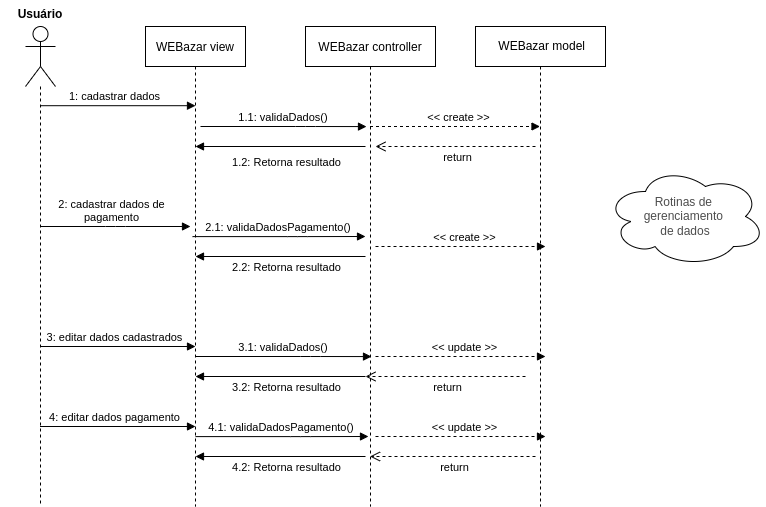

The diagram above was exported from draw.io. Its source (the exported page's mxGraphModel, read from the mxfile embedded in the PNG):
<mxGraphModel dx="1422" dy="737" grid="1" gridSize="10" guides="1" tooltips="1" connect="1" arrows="1" fold="1" page="1" pageScale="1" pageWidth="850" pageHeight="1100" math="0" shadow="0">
  <root>
    <mxCell id="0" />
    <mxCell id="1" parent="0" />
    <mxCell id="3nuBFxr9cyL0pnOWT2aG-1" value="WEBazar view" style="shape=umlLifeline;perimeter=lifelinePerimeter;container=1;collapsible=0;recursiveResize=0;rounded=0;shadow=0;strokeWidth=1;" parent="1" vertex="1">
      <mxGeometry x="150" y="80" width="100" height="480" as="geometry" />
    </mxCell>
    <mxCell id="zFYgfK50hGTht6O7PAEf-24" value="3: editar dados cadastrados" style="verticalAlign=bottom;startArrow=none;endArrow=block;startSize=8;shadow=0;strokeWidth=1;startFill=0;" parent="3nuBFxr9cyL0pnOWT2aG-1" source="40SzbzoVssS-k8bvdZ0D-2" edge="1">
      <mxGeometry x="-0.04" relative="1" as="geometry">
        <mxPoint x="-100" y="321.3299999999999" as="sourcePoint" />
        <mxPoint x="50" y="320" as="targetPoint" />
        <mxPoint as="offset" />
      </mxGeometry>
    </mxCell>
    <mxCell id="zFYgfK50hGTht6O7PAEf-31" value="4: editar dados pagamento" style="verticalAlign=bottom;startArrow=none;endArrow=block;startSize=8;shadow=0;strokeWidth=1;startFill=0;" parent="3nuBFxr9cyL0pnOWT2aG-1" source="40SzbzoVssS-k8bvdZ0D-2" edge="1">
      <mxGeometry x="-0.04" relative="1" as="geometry">
        <mxPoint x="-100" y="401.3299999999999" as="sourcePoint" />
        <mxPoint x="50" y="400" as="targetPoint" />
        <mxPoint as="offset" />
      </mxGeometry>
    </mxCell>
    <mxCell id="3nuBFxr9cyL0pnOWT2aG-5" value="WEBazar controller" style="shape=umlLifeline;perimeter=lifelinePerimeter;container=1;collapsible=0;recursiveResize=0;rounded=0;shadow=0;strokeWidth=1;" parent="1" vertex="1">
      <mxGeometry x="310" y="80" width="130" height="480" as="geometry" />
    </mxCell>
    <mxCell id="zFYgfK50hGTht6O7PAEf-15" value="" style="html=1;verticalAlign=bottom;endArrow=block;rounded=0;dashed=1;" parent="3nuBFxr9cyL0pnOWT2aG-5" edge="1">
      <mxGeometry width="80" relative="1" as="geometry">
        <mxPoint x="70" y="220" as="sourcePoint" />
        <mxPoint x="240" y="220" as="targetPoint" />
        <Array as="points">
          <mxPoint x="195.5" y="220" />
        </Array>
      </mxGeometry>
    </mxCell>
    <mxCell id="zFYgfK50hGTht6O7PAEf-16" value="&amp;lt;&amp;lt; create &amp;gt;&amp;gt;" style="edgeLabel;html=1;align=center;verticalAlign=middle;resizable=0;points=[];" parent="zFYgfK50hGTht6O7PAEf-15" connectable="0" vertex="1">
      <mxGeometry y="3" relative="1" as="geometry">
        <mxPoint x="3" y="-7" as="offset" />
      </mxGeometry>
    </mxCell>
    <mxCell id="zFYgfK50hGTht6O7PAEf-20" value="" style="endArrow=none;startArrow=block;endFill=0;startFill=1;html=1;rounded=0;" parent="3nuBFxr9cyL0pnOWT2aG-5" edge="1">
      <mxGeometry width="160" relative="1" as="geometry">
        <mxPoint x="-110" y="230" as="sourcePoint" />
        <mxPoint x="60" y="230" as="targetPoint" />
      </mxGeometry>
    </mxCell>
    <mxCell id="zFYgfK50hGTht6O7PAEf-21" value="2.2: Retorna resultado" style="edgeLabel;html=1;align=center;verticalAlign=middle;resizable=0;points=[];" parent="zFYgfK50hGTht6O7PAEf-20" connectable="0" vertex="1">
      <mxGeometry x="-0.4" y="-1" relative="1" as="geometry">
        <mxPoint x="39" y="9" as="offset" />
      </mxGeometry>
    </mxCell>
    <mxCell id="zFYgfK50hGTht6O7PAEf-22" value="" style="endArrow=none;startArrow=block;endFill=0;startFill=1;html=1;rounded=0;" parent="3nuBFxr9cyL0pnOWT2aG-5" edge="1">
      <mxGeometry width="160" relative="1" as="geometry">
        <mxPoint x="-110" y="120" as="sourcePoint" />
        <mxPoint x="60" y="120" as="targetPoint" />
      </mxGeometry>
    </mxCell>
    <mxCell id="zFYgfK50hGTht6O7PAEf-23" value="1.2: Retorna resultado" style="edgeLabel;html=1;align=center;verticalAlign=middle;resizable=0;points=[];" parent="zFYgfK50hGTht6O7PAEf-22" connectable="0" vertex="1">
      <mxGeometry x="-0.4" y="-1" relative="1" as="geometry">
        <mxPoint x="39" y="14" as="offset" />
      </mxGeometry>
    </mxCell>
    <mxCell id="zFYgfK50hGTht6O7PAEf-25" value="3.1: validaDados()" style="verticalAlign=bottom;endArrow=block;shadow=0;strokeWidth=1;entryX=0.1;entryY=0.056;entryDx=0;entryDy=0;entryPerimeter=0;" parent="3nuBFxr9cyL0pnOWT2aG-5" edge="1">
      <mxGeometry relative="1" as="geometry">
        <mxPoint x="-110" y="330" as="sourcePoint" />
        <mxPoint x="66" y="330.08000000000004" as="targetPoint" />
        <Array as="points">
          <mxPoint x="5" y="330" />
        </Array>
      </mxGeometry>
    </mxCell>
    <mxCell id="zFYgfK50hGTht6O7PAEf-26" value="" style="html=1;verticalAlign=bottom;endArrow=block;rounded=0;dashed=1;" parent="3nuBFxr9cyL0pnOWT2aG-5" edge="1">
      <mxGeometry width="80" relative="1" as="geometry">
        <mxPoint x="70" y="330" as="sourcePoint" />
        <mxPoint x="240" y="330" as="targetPoint" />
        <Array as="points">
          <mxPoint x="195.5" y="330" />
        </Array>
      </mxGeometry>
    </mxCell>
    <mxCell id="zFYgfK50hGTht6O7PAEf-27" value="&amp;lt;&amp;lt; update &amp;gt;&amp;gt;" style="edgeLabel;html=1;align=center;verticalAlign=middle;resizable=0;points=[];" parent="zFYgfK50hGTht6O7PAEf-26" connectable="0" vertex="1">
      <mxGeometry y="3" relative="1" as="geometry">
        <mxPoint x="3" y="-7" as="offset" />
      </mxGeometry>
    </mxCell>
    <mxCell id="zFYgfK50hGTht6O7PAEf-28" value="" style="endArrow=none;startArrow=block;endFill=0;startFill=1;html=1;rounded=0;" parent="3nuBFxr9cyL0pnOWT2aG-5" edge="1">
      <mxGeometry width="160" relative="1" as="geometry">
        <mxPoint x="-110" y="350" as="sourcePoint" />
        <mxPoint x="60" y="350" as="targetPoint" />
      </mxGeometry>
    </mxCell>
    <mxCell id="zFYgfK50hGTht6O7PAEf-29" value="3.2: Retorna resultado" style="edgeLabel;html=1;align=center;verticalAlign=middle;resizable=0;points=[];" parent="zFYgfK50hGTht6O7PAEf-28" connectable="0" vertex="1">
      <mxGeometry x="-0.4" y="-1" relative="1" as="geometry">
        <mxPoint x="39" y="9" as="offset" />
      </mxGeometry>
    </mxCell>
    <mxCell id="zFYgfK50hGTht6O7PAEf-32" value="4.1: validaDadosPagamento()" style="verticalAlign=bottom;endArrow=block;shadow=0;strokeWidth=1;entryX=0.523;entryY=0.37;entryDx=0;entryDy=0;entryPerimeter=0;" parent="3nuBFxr9cyL0pnOWT2aG-5" edge="1">
      <mxGeometry relative="1" as="geometry">
        <mxPoint x="-110" y="410.0999999999999" as="sourcePoint" />
        <mxPoint x="62.99000000000001" y="410" as="targetPoint" />
        <Array as="points">
          <mxPoint x="-5" y="410.1" />
        </Array>
      </mxGeometry>
    </mxCell>
    <mxCell id="zFYgfK50hGTht6O7PAEf-33" value="" style="endArrow=none;startArrow=block;endFill=0;startFill=1;html=1;rounded=0;" parent="3nuBFxr9cyL0pnOWT2aG-5" edge="1">
      <mxGeometry width="160" relative="1" as="geometry">
        <mxPoint x="-110" y="430" as="sourcePoint" />
        <mxPoint x="60" y="430" as="targetPoint" />
      </mxGeometry>
    </mxCell>
    <mxCell id="zFYgfK50hGTht6O7PAEf-34" value="4.2: Retorna resultado" style="edgeLabel;html=1;align=center;verticalAlign=middle;resizable=0;points=[];" parent="zFYgfK50hGTht6O7PAEf-33" connectable="0" vertex="1">
      <mxGeometry x="-0.4" y="-1" relative="1" as="geometry">
        <mxPoint x="39" y="9" as="offset" />
      </mxGeometry>
    </mxCell>
    <mxCell id="zFYgfK50hGTht6O7PAEf-17" value="return" style="html=1;verticalAlign=bottom;endArrow=open;dashed=1;endSize=8;rounded=0;" parent="3nuBFxr9cyL0pnOWT2aG-5" edge="1">
      <mxGeometry x="-0.0222" y="20" relative="1" as="geometry">
        <mxPoint x="220" y="350" as="sourcePoint" />
        <mxPoint x="60" y="350" as="targetPoint" />
        <mxPoint as="offset" />
      </mxGeometry>
    </mxCell>
    <mxCell id="3nuBFxr9cyL0pnOWT2aG-8" value="1.1: validaDados()" style="verticalAlign=bottom;endArrow=block;shadow=0;strokeWidth=1;entryX=0.1;entryY=0.056;entryDx=0;entryDy=0;entryPerimeter=0;" parent="1" edge="1">
      <mxGeometry relative="1" as="geometry">
        <mxPoint x="205" y="180" as="sourcePoint" />
        <mxPoint x="371" y="180.08000000000004" as="targetPoint" />
        <Array as="points">
          <mxPoint x="310" y="180" />
        </Array>
      </mxGeometry>
    </mxCell>
    <mxCell id="3nuBFxr9cyL0pnOWT2aG-3" value="1: cadastrar dados" style="verticalAlign=bottom;startArrow=none;endArrow=block;startSize=8;shadow=0;strokeWidth=1;startFill=0;entryX=0.5;entryY=0.165;entryDx=0;entryDy=0;entryPerimeter=0;" parent="1" source="40SzbzoVssS-k8bvdZ0D-2" target="3nuBFxr9cyL0pnOWT2aG-1" edge="1">
      <mxGeometry x="-0.04" relative="1" as="geometry">
        <mxPoint x="50" y="162.18000000000006" as="sourcePoint" />
        <mxPoint x="195" y="162.17999999999995" as="targetPoint" />
        <mxPoint as="offset" />
      </mxGeometry>
    </mxCell>
    <mxCell id="zFYgfK50hGTht6O7PAEf-5" value="&amp;nbsp;WEBazar model" style="shape=umlLifeline;perimeter=lifelinePerimeter;whiteSpace=wrap;html=1;container=1;collapsible=0;recursiveResize=0;outlineConnect=0;" parent="1" vertex="1">
      <mxGeometry x="480" y="80" width="130" height="480" as="geometry" />
    </mxCell>
    <mxCell id="zFYgfK50hGTht6O7PAEf-9" value="return" style="html=1;verticalAlign=bottom;endArrow=open;dashed=1;endSize=8;rounded=0;" parent="zFYgfK50hGTht6O7PAEf-5" edge="1">
      <mxGeometry x="-0.0222" y="20" relative="1" as="geometry">
        <mxPoint x="60" y="120" as="sourcePoint" />
        <mxPoint x="-100" y="120" as="targetPoint" />
        <mxPoint as="offset" />
      </mxGeometry>
    </mxCell>
    <mxCell id="zFYgfK50hGTht6O7PAEf-7" value="" style="html=1;verticalAlign=bottom;endArrow=block;rounded=0;dashed=1;" parent="1" source="3nuBFxr9cyL0pnOWT2aG-5" target="zFYgfK50hGTht6O7PAEf-5" edge="1">
      <mxGeometry width="80" relative="1" as="geometry">
        <mxPoint x="450" y="180" as="sourcePoint" />
        <mxPoint x="460" y="200" as="targetPoint" />
        <Array as="points">
          <mxPoint x="500" y="180" />
        </Array>
      </mxGeometry>
    </mxCell>
    <mxCell id="zFYgfK50hGTht6O7PAEf-8" value="&amp;lt;&amp;lt; create &amp;gt;&amp;gt;" style="edgeLabel;html=1;align=center;verticalAlign=middle;resizable=0;points=[];" parent="zFYgfK50hGTht6O7PAEf-7" connectable="0" vertex="1">
      <mxGeometry y="3" relative="1" as="geometry">
        <mxPoint x="3" y="-7" as="offset" />
      </mxGeometry>
    </mxCell>
    <mxCell id="zFYgfK50hGTht6O7PAEf-13" value="2: cadastrar dados de &#10;pagamento" style="verticalAlign=bottom;startArrow=none;endArrow=block;startSize=8;shadow=0;strokeWidth=1;startFill=0;" parent="1" source="40SzbzoVssS-k8bvdZ0D-2" edge="1">
      <mxGeometry x="-0.04" relative="1" as="geometry">
        <mxPoint x="50" y="280" as="sourcePoint" />
        <mxPoint x="195" y="280" as="targetPoint" />
        <mxPoint as="offset" />
        <Array as="points">
          <mxPoint x="120" y="280" />
        </Array>
      </mxGeometry>
    </mxCell>
    <mxCell id="zFYgfK50hGTht6O7PAEf-14" value="2.1: validaDadosPagamento()" style="verticalAlign=bottom;endArrow=block;shadow=0;strokeWidth=1;entryX=0.523;entryY=0.37;entryDx=0;entryDy=0;entryPerimeter=0;" parent="1" edge="1">
      <mxGeometry relative="1" as="geometry">
        <mxPoint x="197.01" y="290.1" as="sourcePoint" />
        <mxPoint x="370" y="290" as="targetPoint" />
        <Array as="points">
          <mxPoint x="302.01" y="290.1" />
        </Array>
      </mxGeometry>
    </mxCell>
    <mxCell id="zFYgfK50hGTht6O7PAEf-35" value="" style="html=1;verticalAlign=bottom;endArrow=block;rounded=0;dashed=1;" parent="1" edge="1">
      <mxGeometry width="80" relative="1" as="geometry">
        <mxPoint x="380" y="490" as="sourcePoint" />
        <mxPoint x="550" y="490" as="targetPoint" />
        <Array as="points">
          <mxPoint x="505.5" y="490" />
        </Array>
      </mxGeometry>
    </mxCell>
    <mxCell id="zFYgfK50hGTht6O7PAEf-36" value="&amp;lt;&amp;lt; update &amp;gt;&amp;gt;" style="edgeLabel;html=1;align=center;verticalAlign=middle;resizable=0;points=[];" parent="zFYgfK50hGTht6O7PAEf-35" connectable="0" vertex="1">
      <mxGeometry y="3" relative="1" as="geometry">
        <mxPoint x="3" y="-7" as="offset" />
      </mxGeometry>
    </mxCell>
    <mxCell id="zFYgfK50hGTht6O7PAEf-37" value="return" style="html=1;verticalAlign=bottom;endArrow=open;dashed=1;endSize=8;rounded=0;" parent="1" target="3nuBFxr9cyL0pnOWT2aG-5" edge="1">
      <mxGeometry x="-0.0222" y="20" relative="1" as="geometry">
        <mxPoint x="540" y="510" as="sourcePoint" />
        <mxPoint x="380" y="510" as="targetPoint" />
        <mxPoint as="offset" />
      </mxGeometry>
    </mxCell>
    <mxCell id="zFYgfK50hGTht6O7PAEf-38" value="&lt;span style=&quot;color: rgb(77, 77, 77); font-family: -apple-system, BlinkMacSystemFont, &amp;quot;Segoe UI&amp;quot;, Helvetica, Arial, sans-serif, &amp;quot;Apple Color Emoji&amp;quot;, &amp;quot;Segoe UI Emoji&amp;quot;, &amp;quot;Segoe UI Symbol&amp;quot;; background-color: rgb(255, 255, 255);&quot;&gt;&lt;font style=&quot;font-size: 12px;&quot;&gt;Rotinas de &lt;br&gt;gerenciamento &lt;br&gt;de dados&lt;br&gt;&lt;/font&gt;&lt;/span&gt;" style="ellipse;shape=cloud;whiteSpace=wrap;html=1;" parent="1" vertex="1">
      <mxGeometry x="610" y="220" width="160" height="100" as="geometry" />
    </mxCell>
    <mxCell id="40SzbzoVssS-k8bvdZ0D-2" value="" style="shape=umlLifeline;participant=umlActor;perimeter=lifelinePerimeter;whiteSpace=wrap;html=1;container=1;collapsible=0;recursiveResize=0;verticalAlign=top;spacingTop=36;outlineConnect=0;size=60;" parent="1" vertex="1">
      <mxGeometry x="30" y="80" width="30" height="480" as="geometry" />
    </mxCell>
    <mxCell id="40SzbzoVssS-k8bvdZ0D-3" value="Usuário" style="text;align=center;fontStyle=1;verticalAlign=middle;spacingLeft=3;spacingRight=3;strokeColor=none;rotatable=0;points=[[0,0.5],[1,0.5]];portConstraint=eastwest;" parent="1" vertex="1">
      <mxGeometry x="5" y="54" width="80" height="26" as="geometry" />
    </mxCell>
  </root>
</mxGraphModel>